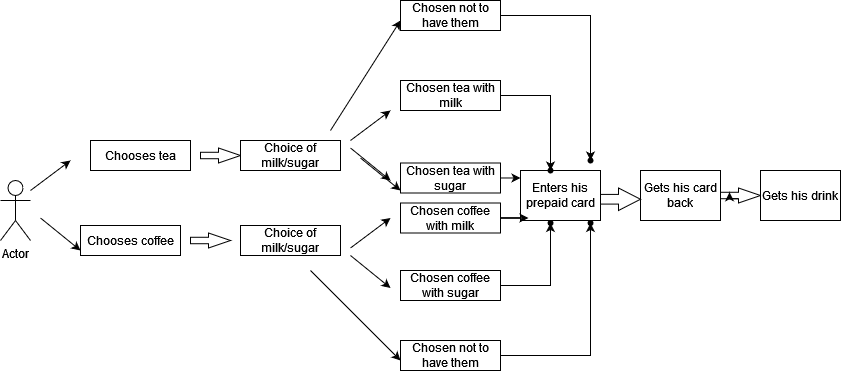

The diagram above was exported from draw.io. Its source (the exported page's mxGraphModel, read from the mxfile embedded in the PNG):
<mxGraphModel dx="1000" dy="539" grid="1" gridSize="10" guides="1" tooltips="1" connect="1" arrows="1" fold="1" page="1" pageScale="1" pageWidth="850" pageHeight="1100" math="0" shadow="0">
  <root>
    <mxCell id="0" />
    <mxCell id="1" parent="0" />
    <mxCell id="JSWFOa4rm_os0-5SXQGs-1" value="Actor" style="shape=umlActor;verticalLabelPosition=bottom;verticalAlign=top;html=1;outlineConnect=0;" vertex="1" parent="1">
      <mxGeometry y="250" width="30" height="60" as="geometry" />
    </mxCell>
    <mxCell id="JSWFOa4rm_os0-5SXQGs-2" value="" style="html=1;shadow=0;dashed=0;align=center;verticalAlign=middle;shape=mxgraph.arrows2.arrow;dy=0.57;dx=22;notch=0;" vertex="1" parent="1">
      <mxGeometry x="200" y="217.5" width="40" height="15" as="geometry" />
    </mxCell>
    <mxCell id="JSWFOa4rm_os0-5SXQGs-3" value="Enters his prepaid card" style="rounded=0;whiteSpace=wrap;html=1;" vertex="1" parent="1">
      <mxGeometry x="520" y="240" width="80" height="50" as="geometry" />
    </mxCell>
    <mxCell id="JSWFOa4rm_os0-5SXQGs-4" value="Chooses coffee" style="rounded=0;whiteSpace=wrap;html=1;" vertex="1" parent="1">
      <mxGeometry x="80" y="295" width="100" height="30" as="geometry" />
    </mxCell>
    <mxCell id="JSWFOa4rm_os0-5SXQGs-6" value="" style="endArrow=classic;html=1;rounded=0;" edge="1" parent="1">
      <mxGeometry width="50" height="50" relative="1" as="geometry">
        <mxPoint x="30" y="260" as="sourcePoint" />
        <mxPoint x="70" y="230" as="targetPoint" />
      </mxGeometry>
    </mxCell>
    <mxCell id="JSWFOa4rm_os0-5SXQGs-7" value="" style="endArrow=classic;html=1;rounded=0;entryX=0;entryY=0.25;entryDx=0;entryDy=0;" edge="1" parent="1">
      <mxGeometry width="50" height="50" relative="1" as="geometry">
        <mxPoint x="350" y="217.5" as="sourcePoint" />
        <mxPoint x="390" y="250" as="targetPoint" />
      </mxGeometry>
    </mxCell>
    <mxCell id="JSWFOa4rm_os0-5SXQGs-8" value="" style="html=1;shadow=0;dashed=0;align=center;verticalAlign=middle;shape=mxgraph.arrows2.arrow;dy=0.57;dx=22;notch=0;" vertex="1" parent="1">
      <mxGeometry x="190" y="302.5" width="40" height="15" as="geometry" />
    </mxCell>
    <mxCell id="JSWFOa4rm_os0-5SXQGs-9" value="Choice of milk/sugar" style="rounded=0;whiteSpace=wrap;html=1;" vertex="1" parent="1">
      <mxGeometry x="240" y="210" width="100" height="30" as="geometry" />
    </mxCell>
    <mxCell id="JSWFOa4rm_os0-5SXQGs-10" value="Choice of milk/sugar" style="rounded=0;whiteSpace=wrap;html=1;" vertex="1" parent="1">
      <mxGeometry x="240" y="295" width="100" height="30" as="geometry" />
    </mxCell>
    <mxCell id="JSWFOa4rm_os0-5SXQGs-11" value="" style="endArrow=classic;html=1;rounded=0;" edge="1" parent="1">
      <mxGeometry width="50" height="50" relative="1" as="geometry">
        <mxPoint x="350" y="210" as="sourcePoint" />
        <mxPoint x="390" y="180" as="targetPoint" />
      </mxGeometry>
    </mxCell>
    <mxCell id="JSWFOa4rm_os0-5SXQGs-12" value="" style="endArrow=classic;html=1;rounded=0;entryX=0;entryY=0.25;entryDx=0;entryDy=0;" edge="1" parent="1">
      <mxGeometry width="50" height="50" relative="1" as="geometry">
        <mxPoint x="40" y="287.5" as="sourcePoint" />
        <mxPoint x="80" y="320" as="targetPoint" />
      </mxGeometry>
    </mxCell>
    <mxCell id="JSWFOa4rm_os0-5SXQGs-13" value="" style="endArrow=classic;html=1;rounded=0;" edge="1" parent="1">
      <mxGeometry width="50" height="50" relative="1" as="geometry">
        <mxPoint x="350" y="317.5" as="sourcePoint" />
        <mxPoint x="390" y="287.5" as="targetPoint" />
      </mxGeometry>
    </mxCell>
    <mxCell id="JSWFOa4rm_os0-5SXQGs-15" value="" style="endArrow=classic;html=1;rounded=0;entryX=0;entryY=0.25;entryDx=0;entryDy=0;" edge="1" parent="1">
      <mxGeometry width="50" height="50" relative="1" as="geometry">
        <mxPoint x="350" y="325" as="sourcePoint" />
        <mxPoint x="390" y="357.5" as="targetPoint" />
      </mxGeometry>
    </mxCell>
    <mxCell id="JSWFOa4rm_os0-5SXQGs-25" value="" style="edgeStyle=orthogonalEdgeStyle;rounded=0;orthogonalLoop=1;jettySize=auto;html=1;" edge="1" parent="1" source="JSWFOa4rm_os0-5SXQGs-17" target="JSWFOa4rm_os0-5SXQGs-24">
      <mxGeometry relative="1" as="geometry" />
    </mxCell>
    <mxCell id="JSWFOa4rm_os0-5SXQGs-17" value="Chosen tea with milk" style="rounded=0;whiteSpace=wrap;html=1;" vertex="1" parent="1">
      <mxGeometry x="400" y="150" width="100" height="30" as="geometry" />
    </mxCell>
    <mxCell id="JSWFOa4rm_os0-5SXQGs-18" value="Chosen tea with sugar" style="rounded=0;whiteSpace=wrap;html=1;" vertex="1" parent="1">
      <mxGeometry x="400" y="232.5" width="100" height="30" as="geometry" />
    </mxCell>
    <mxCell id="JSWFOa4rm_os0-5SXQGs-19" value="Chosen coffee with milk" style="rounded=0;whiteSpace=wrap;html=1;" vertex="1" parent="1">
      <mxGeometry x="400" y="272.5" width="100" height="30" as="geometry" />
    </mxCell>
    <mxCell id="JSWFOa4rm_os0-5SXQGs-29" value="" style="edgeStyle=orthogonalEdgeStyle;rounded=0;orthogonalLoop=1;jettySize=auto;html=1;" edge="1" parent="1" source="JSWFOa4rm_os0-5SXQGs-20" target="JSWFOa4rm_os0-5SXQGs-28">
      <mxGeometry relative="1" as="geometry" />
    </mxCell>
    <mxCell id="JSWFOa4rm_os0-5SXQGs-20" value="Chosen coffee with sugar" style="rounded=0;whiteSpace=wrap;html=1;" vertex="1" parent="1">
      <mxGeometry x="400" y="340" width="100" height="30" as="geometry" />
    </mxCell>
    <mxCell id="JSWFOa4rm_os0-5SXQGs-21" value="" style="endArrow=classic;html=1;rounded=0;entryX=0;entryY=0.25;entryDx=0;entryDy=0;" edge="1" parent="1">
      <mxGeometry width="50" height="50" relative="1" as="geometry">
        <mxPoint x="360" y="227.5" as="sourcePoint" />
        <mxPoint x="400" y="260" as="targetPoint" />
      </mxGeometry>
    </mxCell>
    <mxCell id="JSWFOa4rm_os0-5SXQGs-23" value="Chooses tea" style="rounded=0;whiteSpace=wrap;html=1;" vertex="1" parent="1">
      <mxGeometry x="90" y="210" width="100" height="30" as="geometry" />
    </mxCell>
    <mxCell id="JSWFOa4rm_os0-5SXQGs-24" value="" style="shape=waypoint;sketch=0;size=6;pointerEvents=1;points=[];fillColor=default;resizable=0;rotatable=0;perimeter=centerPerimeter;snapToPoint=1;rounded=0;" vertex="1" parent="1">
      <mxGeometry x="540" y="230" width="20" height="20" as="geometry" />
    </mxCell>
    <mxCell id="JSWFOa4rm_os0-5SXQGs-26" style="edgeStyle=orthogonalEdgeStyle;rounded=0;orthogonalLoop=1;jettySize=auto;html=1;entryX=0;entryY=0.14;entryDx=0;entryDy=0;entryPerimeter=0;" edge="1" parent="1" source="JSWFOa4rm_os0-5SXQGs-18" target="JSWFOa4rm_os0-5SXQGs-3">
      <mxGeometry relative="1" as="geometry" />
    </mxCell>
    <mxCell id="JSWFOa4rm_os0-5SXQGs-27" style="edgeStyle=orthogonalEdgeStyle;rounded=0;orthogonalLoop=1;jettySize=auto;html=1;entryX=0.1;entryY=0.95;entryDx=0;entryDy=0;entryPerimeter=0;" edge="1" parent="1" source="JSWFOa4rm_os0-5SXQGs-19" target="JSWFOa4rm_os0-5SXQGs-3">
      <mxGeometry relative="1" as="geometry" />
    </mxCell>
    <mxCell id="JSWFOa4rm_os0-5SXQGs-28" value="" style="shape=waypoint;sketch=0;size=6;pointerEvents=1;points=[];fillColor=default;resizable=0;rotatable=0;perimeter=centerPerimeter;snapToPoint=1;rounded=0;" vertex="1" parent="1">
      <mxGeometry x="540" y="282.5" width="20" height="20" as="geometry" />
    </mxCell>
    <mxCell id="JSWFOa4rm_os0-5SXQGs-32" value="" style="html=1;shadow=0;dashed=0;align=center;verticalAlign=middle;shape=mxgraph.arrows2.arrow;dy=0.57;dx=22;notch=0;" vertex="1" parent="1">
      <mxGeometry x="720" y="257.5" width="40" height="15" as="geometry" />
    </mxCell>
    <mxCell id="JSWFOa4rm_os0-5SXQGs-33" value="Gets his card back" style="rounded=0;whiteSpace=wrap;html=1;" vertex="1" parent="1">
      <mxGeometry x="640" y="240" width="80" height="50" as="geometry" />
    </mxCell>
    <mxCell id="JSWFOa4rm_os0-5SXQGs-34" style="edgeStyle=orthogonalEdgeStyle;rounded=0;orthogonalLoop=1;jettySize=auto;html=1;exitX=0;exitY=0;exitDx=18;exitDy=10.725000000000001;exitPerimeter=0;entryX=0;entryY=0;entryDx=9;entryDy=4.2749999999999995;entryPerimeter=0;" edge="1" parent="1" source="JSWFOa4rm_os0-5SXQGs-32" target="JSWFOa4rm_os0-5SXQGs-32">
      <mxGeometry relative="1" as="geometry" />
    </mxCell>
    <mxCell id="JSWFOa4rm_os0-5SXQGs-35" value="Gets his drink " style="rounded=0;whiteSpace=wrap;html=1;" vertex="1" parent="1">
      <mxGeometry x="760" y="240" width="80" height="50" as="geometry" />
    </mxCell>
    <mxCell id="JSWFOa4rm_os0-5SXQGs-37" value="" style="html=1;shadow=0;dashed=0;align=center;verticalAlign=middle;shape=mxgraph.arrows2.arrow;dy=0.57;dx=22;notch=0;" vertex="1" parent="1">
      <mxGeometry x="600" y="257.5" width="40" height="22.5" as="geometry" />
    </mxCell>
    <mxCell id="JSWFOa4rm_os0-5SXQGs-40" value="" style="endArrow=classic;html=1;rounded=0;" edge="1" parent="1">
      <mxGeometry width="50" height="50" relative="1" as="geometry">
        <mxPoint x="330" y="200" as="sourcePoint" />
        <mxPoint x="400" y="90" as="targetPoint" />
      </mxGeometry>
    </mxCell>
    <mxCell id="JSWFOa4rm_os0-5SXQGs-41" value="" style="endArrow=classic;html=1;rounded=0;" edge="1" parent="1">
      <mxGeometry width="50" height="50" relative="1" as="geometry">
        <mxPoint x="310" y="340" as="sourcePoint" />
        <mxPoint x="400" y="430" as="targetPoint" />
      </mxGeometry>
    </mxCell>
    <mxCell id="JSWFOa4rm_os0-5SXQGs-45" value="" style="edgeStyle=orthogonalEdgeStyle;rounded=0;orthogonalLoop=1;jettySize=auto;html=1;" edge="1" parent="1" source="JSWFOa4rm_os0-5SXQGs-42" target="JSWFOa4rm_os0-5SXQGs-44">
      <mxGeometry relative="1" as="geometry" />
    </mxCell>
    <mxCell id="JSWFOa4rm_os0-5SXQGs-42" value="Chosen not to have them" style="rounded=0;whiteSpace=wrap;html=1;" vertex="1" parent="1">
      <mxGeometry x="400" y="70" width="100" height="30" as="geometry" />
    </mxCell>
    <mxCell id="JSWFOa4rm_os0-5SXQGs-47" value="" style="edgeStyle=orthogonalEdgeStyle;rounded=0;orthogonalLoop=1;jettySize=auto;html=1;" edge="1" parent="1" source="JSWFOa4rm_os0-5SXQGs-43" target="JSWFOa4rm_os0-5SXQGs-46">
      <mxGeometry relative="1" as="geometry" />
    </mxCell>
    <mxCell id="JSWFOa4rm_os0-5SXQGs-43" value="Chosen not to have them" style="rounded=0;whiteSpace=wrap;html=1;" vertex="1" parent="1">
      <mxGeometry x="400" y="410" width="100" height="30" as="geometry" />
    </mxCell>
    <mxCell id="JSWFOa4rm_os0-5SXQGs-44" value="" style="shape=waypoint;sketch=0;size=6;pointerEvents=1;points=[];fillColor=default;resizable=0;rotatable=0;perimeter=centerPerimeter;snapToPoint=1;rounded=0;" vertex="1" parent="1">
      <mxGeometry x="580" y="220" width="20" height="20" as="geometry" />
    </mxCell>
    <mxCell id="JSWFOa4rm_os0-5SXQGs-46" value="" style="shape=waypoint;sketch=0;size=6;pointerEvents=1;points=[];fillColor=default;resizable=0;rotatable=0;perimeter=centerPerimeter;snapToPoint=1;rounded=0;" vertex="1" parent="1">
      <mxGeometry x="580" y="282.5" width="20" height="20" as="geometry" />
    </mxCell>
  </root>
</mxGraphModel>